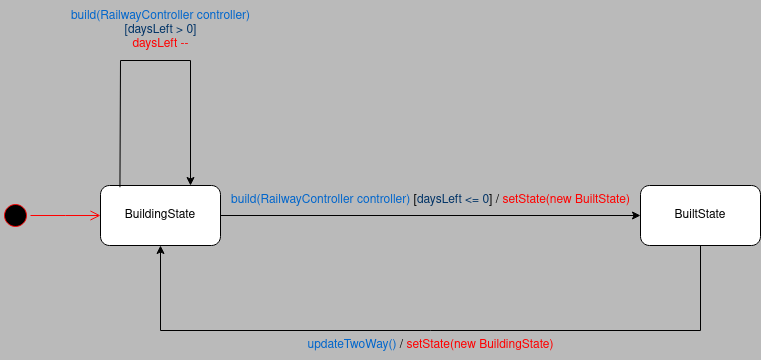

The diagram above was exported from draw.io. Its source (the exported page's mxGraphModel, read from the mxfile embedded in the PNG):
<mxGraphModel dx="1434" dy="795" grid="1" gridSize="10" guides="1" tooltips="1" connect="1" arrows="1" fold="1" page="1" pageScale="1" pageWidth="1100" pageHeight="850" background="#BABABA" math="0" shadow="0">
  <root>
    <mxCell id="0" />
    <mxCell id="1" parent="0" />
    <mxCell id="DArFS5OH0rGe02_flQtv-4" value="" style="ellipse;html=1;shape=startState;fillColor=#000000;strokeColor=#ff0000;" vertex="1" parent="1">
      <mxGeometry x="180" y="300" width="30" height="30" as="geometry" />
    </mxCell>
    <mxCell id="DArFS5OH0rGe02_flQtv-5" value="" style="edgeStyle=orthogonalEdgeStyle;html=1;verticalAlign=bottom;endArrow=open;endSize=8;strokeColor=#ff0000;rounded=0;" edge="1" source="DArFS5OH0rGe02_flQtv-4" parent="1">
      <mxGeometry relative="1" as="geometry">
        <mxPoint x="280" y="315" as="targetPoint" />
      </mxGeometry>
    </mxCell>
    <mxCell id="DArFS5OH0rGe02_flQtv-6" value="BuildingState" style="rounded=1;whiteSpace=wrap;html=1;" vertex="1" parent="1">
      <mxGeometry x="280" y="285" width="120" height="60" as="geometry" />
    </mxCell>
    <mxCell id="DArFS5OH0rGe02_flQtv-7" value="BuiltState" style="rounded=1;whiteSpace=wrap;html=1;" vertex="1" parent="1">
      <mxGeometry x="820" y="285" width="120" height="60" as="geometry" />
    </mxCell>
    <mxCell id="DArFS5OH0rGe02_flQtv-8" value="" style="endArrow=classic;html=1;rounded=0;exitX=1;exitY=0.5;exitDx=0;exitDy=0;entryX=0;entryY=0.5;entryDx=0;entryDy=0;" edge="1" parent="1" source="DArFS5OH0rGe02_flQtv-6" target="DArFS5OH0rGe02_flQtv-7">
      <mxGeometry width="50" height="50" relative="1" as="geometry">
        <mxPoint x="520" y="440" as="sourcePoint" />
        <mxPoint x="570" y="390" as="targetPoint" />
      </mxGeometry>
    </mxCell>
    <mxCell id="DArFS5OH0rGe02_flQtv-12" value="" style="endArrow=classic;html=1;rounded=0;exitX=0.5;exitY=1;exitDx=0;exitDy=0;entryX=0.5;entryY=1;entryDx=0;entryDy=0;" edge="1" parent="1" source="DArFS5OH0rGe02_flQtv-7" target="DArFS5OH0rGe02_flQtv-6">
      <mxGeometry width="50" height="50" relative="1" as="geometry">
        <mxPoint x="520" y="440" as="sourcePoint" />
        <mxPoint x="570" y="390" as="targetPoint" />
        <Array as="points">
          <mxPoint x="880" y="430" />
          <mxPoint x="340" y="430" />
        </Array>
      </mxGeometry>
    </mxCell>
    <mxCell id="DArFS5OH0rGe02_flQtv-13" value="&lt;font color=&quot;#0066cc&quot;&gt;build(RailwayController controller)&lt;/font&gt; [&lt;font color=&quot;#003366&quot;&gt;daysLeft &amp;lt;= 0&lt;/font&gt;] / &lt;font color=&quot;#ff0000&quot;&gt;setState(new BuiltState)&lt;/font&gt;" style="text;html=1;align=center;verticalAlign=middle;resizable=0;points=[];autosize=1;strokeColor=none;fillColor=none;" vertex="1" parent="1">
      <mxGeometry x="400" y="285" width="420" height="30" as="geometry" />
    </mxCell>
    <mxCell id="DArFS5OH0rGe02_flQtv-15" value="&lt;font color=&quot;#0066cc&quot;&gt;updateTwoWay()&lt;/font&gt; / &lt;font color=&quot;#ff0000&quot;&gt;setState(new BuildingState)&lt;/font&gt;" style="text;html=1;align=center;verticalAlign=middle;resizable=0;points=[];autosize=1;strokeColor=none;fillColor=none;" vertex="1" parent="1">
      <mxGeometry x="475" y="430" width="270" height="30" as="geometry" />
    </mxCell>
    <mxCell id="DArFS5OH0rGe02_flQtv-16" value="" style="endArrow=classic;html=1;rounded=0;entryX=0.75;entryY=0;entryDx=0;entryDy=0;exitX=0.162;exitY=0.029;exitDx=0;exitDy=0;exitPerimeter=0;" edge="1" parent="1" source="DArFS5OH0rGe02_flQtv-6" target="DArFS5OH0rGe02_flQtv-6">
      <mxGeometry width="50" height="50" relative="1" as="geometry">
        <mxPoint x="300" y="280" as="sourcePoint" />
        <mxPoint x="370" y="160" as="targetPoint" />
        <Array as="points">
          <mxPoint x="300" y="160" />
          <mxPoint x="370" y="160" />
        </Array>
      </mxGeometry>
    </mxCell>
    <mxCell id="DArFS5OH0rGe02_flQtv-17" value="&lt;div&gt;&lt;font color=&quot;#0066cc&quot;&gt;build(RailwayController controller)&lt;/font&gt;&lt;/div&gt;&lt;div&gt;&lt;font color=&quot;#003366&quot;&gt;[daysLeft &amp;gt; 0]&lt;/font&gt;&lt;/div&gt;&lt;div&gt;&lt;font color=&quot;#ff0000&quot;&gt;daysLeft --&lt;/font&gt;&lt;br&gt;&lt;/div&gt;" style="text;html=1;align=center;verticalAlign=middle;resizable=0;points=[];autosize=1;strokeColor=none;fillColor=none;" vertex="1" parent="1">
      <mxGeometry x="240" y="100" width="200" height="60" as="geometry" />
    </mxCell>
  </root>
</mxGraphModel>